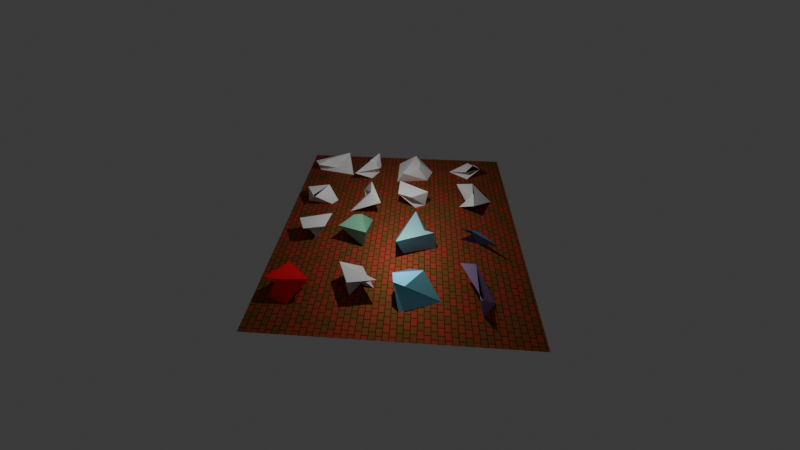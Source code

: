 # Source: layout.blend  (saved by Blender 4.0.36; exported with 4.5.12 LTS)
import bpy
from mathutils import Matrix  # noqa: F401  (used for matrix-valued properties, if any)

bpy.ops.wm.read_factory_settings(use_empty=True)
scene = bpy.context.scene
scene.name = 'Scene'

# ---- collections
col_static_collection = bpy.data.collections.new('Static_Collection'); scene.collection.children.link(col_static_collection)
col_created_collection = bpy.data.collections.new('Created_Collection'); scene.collection.children.link(col_created_collection)

# ---- materials (node trees are filled in below, after node groups)
mat_anothermaterial = bpy.data.materials.new('AnotherMaterial')
mat_anothermaterial.use_transparent_shadow = False
mat_anothermaterial.diffuse_color = (0.8, 0.006157, 0.01018, 1.0)
mat_material_009 = bpy.data.materials.new('Material.009')
mat_material_009.use_transparent_shadow = False
mat_material_002 = bpy.data.materials.new('Material.002')
mat_material_002.use_transparent_shadow = False
mat_material_004 = bpy.data.materials.new('Material.004')
mat_material_004.use_transparent_shadow = False
mat_material_005 = bpy.data.materials.new('Material.005')
mat_material_005.use_transparent_shadow = False
mat_material_006 = bpy.data.materials.new('Material.006')
mat_material_006.use_transparent_shadow = False
mat_material_010 = bpy.data.materials.new('Material.010')
mat_material_010.use_transparent_shadow = False
mat_material_011 = bpy.data.materials.new('Material.011')
mat_material_011.use_transparent_shadow = False
mat_material_012 = bpy.data.materials.new('Material.012')
mat_material_012.use_transparent_shadow = False
mat_material_013 = bpy.data.materials.new('Material.013')
mat_material_013.use_transparent_shadow = False
mat_material_014 = bpy.data.materials.new('Material.014')
mat_material_014.use_transparent_shadow = False
mat_material_015 = bpy.data.materials.new('Material.015')
mat_material_015.use_transparent_shadow = False
mat_material_016 = bpy.data.materials.new('Material.016')
mat_material_016.use_transparent_shadow = False
mat_material_017 = bpy.data.materials.new('Material.017')
mat_material_017.use_transparent_shadow = False
mat_material_red_003 = bpy.data.materials.new('Material_red.003')
mat_material_red_003.use_transparent_shadow = False
mat_material_019 = bpy.data.materials.new('Material.019')
mat_material_019.use_transparent_shadow = False
mat_material_020 = bpy.data.materials.new('Material.020')
mat_material_020.use_transparent_shadow = False
mat_material_021 = bpy.data.materials.new('Material.021')
mat_material_021.use_transparent_shadow = False

# ---- material node trees
mat_material_009.use_nodes = True; mat_material_009.node_tree.nodes.clear()
_N = mat_material_009.node_tree.nodes; _L = mat_material_009.node_tree.links
n0 = _N.new('ShaderNodeOutputMaterial'); n0.name = 'Material Output'; n0.location = (300, 300)
n1 = _N.new('ShaderNodeBsdfPrincipled'); n1.name = 'Principled BSDF'; n1.location = (-121, 474)
n1.inputs[1].default_value = 0.5273
n1.inputs[2].default_value = 0.6
n1.inputs[3].default_value = 1.05
n2 = _N.new('ShaderNodeTexBrick'); n2.name = 'Brick Texture'; n2.location = (-558, 410)
n2.inputs[1].default_value = (0.503, 0.06848, 0.04518, 1.0)
n2.inputs[2].default_value = (0.1994, 0.1155, 0.02906, 1.0)
n2.inputs[4].default_value = 11.1
n2.inputs[6].default_value = 1.0
n2.inputs[8].default_value = 0.3
_L.new(n1.outputs[0], n0.inputs[0])
_L.new(n2.outputs[0], n1.inputs[0])
n0.is_active_output = True
mat_material_002.use_nodes = True; mat_material_002.node_tree.nodes.clear()
_N = mat_material_002.node_tree.nodes; _L = mat_material_002.node_tree.links
n0 = _N.new('ShaderNodeBsdfPrincipled'); n0.name = 'Principled BSDF'; n0.location = (10, 300)
n0.inputs[3].default_value = 1.45
n1 = _N.new('ShaderNodeOutputMaterial'); n1.name = 'Material Output'; n1.location = (300, 300)
n2 = _N.new('ShaderNodeBsdfDiffuse'); n2.name = 'Diffuse BSDF'; n2.location = (0, 0)
n2.inputs[0].default_value = (0.7672, 0.379, 0.488, 1.0)
n3 = _N.new('ShaderNodeBsdfAnisotropic'); n3.name = 'Glossy BSDF'; n3.location = (0, 0)
n3.inputs[0].default_value = (0.4348, 0.34, 0.3471, 1.0)
n4 = _N.new('ShaderNodeMixShader'); n4.name = 'Mix Shader'; n4.location = (0, 0)
_L.new(n0.outputs[0], n1.inputs[0])
_L.new(n2.outputs[0], n4.inputs[1])
_L.new(n3.outputs[0], n4.inputs[2])
n1.is_active_output = True
mat_material_004.use_nodes = True; mat_material_004.node_tree.nodes.clear()
_N = mat_material_004.node_tree.nodes; _L = mat_material_004.node_tree.links
n0 = _N.new('ShaderNodeBsdfPrincipled'); n0.name = 'Principled BSDF'; n0.location = (10, 300)
n0.inputs[3].default_value = 1.45
n1 = _N.new('ShaderNodeOutputMaterial'); n1.name = 'Material Output'; n1.location = (300, 300)
n2 = _N.new('ShaderNodeBsdfDiffuse'); n2.name = 'Diffuse BSDF'; n2.location = (0, 0)
n2.inputs[0].default_value = (0.6937, 0.07901, 0.09357, 1.0)
n3 = _N.new('ShaderNodeBsdfAnisotropic'); n3.name = 'Glossy BSDF'; n3.location = (0, 0)
n3.inputs[0].default_value = (0.4159, 0.6233, 0.02177, 1.0)
n4 = _N.new('ShaderNodeMixShader'); n4.name = 'Mix Shader'; n4.location = (0, 0)
_L.new(n0.outputs[0], n1.inputs[0])
_L.new(n2.outputs[0], n4.inputs[1])
_L.new(n3.outputs[0], n4.inputs[2])
n1.is_active_output = True
mat_material_005.use_nodes = True; mat_material_005.node_tree.nodes.clear()
_N = mat_material_005.node_tree.nodes; _L = mat_material_005.node_tree.links
n0 = _N.new('ShaderNodeBsdfPrincipled'); n0.name = 'Principled BSDF'; n0.location = (10, 300)
n0.inputs[3].default_value = 1.45
n1 = _N.new('ShaderNodeOutputMaterial'); n1.name = 'Material Output'; n1.location = (300, 300)
n2 = _N.new('ShaderNodeBsdfDiffuse'); n2.name = 'Diffuse BSDF'; n2.location = (0, 0)
n2.inputs[0].default_value = (0.2975, 0.05631, 0.6984, 1.0)
n3 = _N.new('ShaderNodeBsdfAnisotropic'); n3.name = 'Glossy BSDF'; n3.location = (0, 0)
n3.inputs[0].default_value = (0.4308, 0.04037, 0.7628, 1.0)
n4 = _N.new('ShaderNodeMixShader'); n4.name = 'Mix Shader'; n4.location = (0, 0)
_L.new(n0.outputs[0], n1.inputs[0])
_L.new(n2.outputs[0], n4.inputs[1])
_L.new(n3.outputs[0], n4.inputs[2])
n1.is_active_output = True
mat_material_006.use_nodes = True; mat_material_006.node_tree.nodes.clear()
_N = mat_material_006.node_tree.nodes; _L = mat_material_006.node_tree.links
n0 = _N.new('ShaderNodeBsdfPrincipled'); n0.name = 'Principled BSDF'; n0.location = (10, 300)
n0.inputs[3].default_value = 1.45
n1 = _N.new('ShaderNodeOutputMaterial'); n1.name = 'Material Output'; n1.location = (300, 300)
n2 = _N.new('ShaderNodeBsdfDiffuse'); n2.name = 'Diffuse BSDF'; n2.location = (0, 0)
n2.inputs[0].default_value = (0.8895, 0.3802, 0.1373, 1.0)
n3 = _N.new('ShaderNodeBsdfAnisotropic'); n3.name = 'Glossy BSDF'; n3.location = (0, 0)
n3.inputs[0].default_value = (0.8584, 0.9976, 0.5232, 1.0)
n4 = _N.new('ShaderNodeMixShader'); n4.name = 'Mix Shader'; n4.location = (0, 0)
_L.new(n0.outputs[0], n1.inputs[0])
_L.new(n2.outputs[0], n4.inputs[1])
_L.new(n3.outputs[0], n4.inputs[2])
n1.is_active_output = True
mat_material_010.use_nodes = True; mat_material_010.node_tree.nodes.clear()
_N = mat_material_010.node_tree.nodes; _L = mat_material_010.node_tree.links
n0 = _N.new('ShaderNodeBsdfPrincipled'); n0.name = 'Principled BSDF'; n0.location = (10, 300)
n0.inputs[3].default_value = 1.45
n1 = _N.new('ShaderNodeOutputMaterial'); n1.name = 'Material Output'; n1.location = (300, 300)
n2 = _N.new('ShaderNodeBsdfDiffuse'); n2.name = 'Diffuse BSDF'; n2.location = (0, 0)
n2.inputs[0].default_value = (0.6017, 0.6743, 0.8039, 1.0)
n3 = _N.new('ShaderNodeBsdfAnisotropic'); n3.name = 'Glossy BSDF'; n3.location = (0, 0)
n3.inputs[0].default_value = (0.4948, 0.9525, 0.5566, 1.0)
n4 = _N.new('ShaderNodeMixShader'); n4.name = 'Mix Shader'; n4.location = (0, 0)
_L.new(n0.outputs[0], n1.inputs[0])
_L.new(n2.outputs[0], n4.inputs[1])
_L.new(n3.outputs[0], n4.inputs[2])
n1.is_active_output = True
mat_material_011.use_nodes = True; mat_material_011.node_tree.nodes.clear()
_N = mat_material_011.node_tree.nodes; _L = mat_material_011.node_tree.links
n0 = _N.new('ShaderNodeBsdfPrincipled'); n0.name = 'Principled BSDF'; n0.location = (10, 300)
n0.inputs[3].default_value = 1.45
n1 = _N.new('ShaderNodeOutputMaterial'); n1.name = 'Material Output'; n1.location = (300, 300)
n2 = _N.new('ShaderNodeBsdfDiffuse'); n2.name = 'Diffuse BSDF'; n2.location = (0, 0)
n2.inputs[0].default_value = (0.7372, 0.1788, 0.4275, 1.0)
n3 = _N.new('ShaderNodeBsdfAnisotropic'); n3.name = 'Glossy BSDF'; n3.location = (0, 0)
n3.inputs[0].default_value = (0.8172, 0.9045, 0.2861, 1.0)
n4 = _N.new('ShaderNodeMixShader'); n4.name = 'Mix Shader'; n4.location = (0, 0)
_L.new(n0.outputs[0], n1.inputs[0])
_L.new(n2.outputs[0], n4.inputs[1])
_L.new(n3.outputs[0], n4.inputs[2])
n1.is_active_output = True
mat_material_012.use_nodes = True; mat_material_012.node_tree.nodes.clear()
_N = mat_material_012.node_tree.nodes; _L = mat_material_012.node_tree.links
n0 = _N.new('ShaderNodeBsdfPrincipled'); n0.name = 'Principled BSDF'; n0.location = (10, 300)
n0.inputs[3].default_value = 1.45
n1 = _N.new('ShaderNodeOutputMaterial'); n1.name = 'Material Output'; n1.location = (300, 300)
n2 = _N.new('ShaderNodeBsdfDiffuse'); n2.name = 'Diffuse BSDF'; n2.location = (0, 0)
n2.inputs[0].default_value = (0.6652, 0.777, 0.1973, 1.0)
n3 = _N.new('ShaderNodeBsdfAnisotropic'); n3.name = 'Glossy BSDF'; n3.location = (0, 0)
n3.inputs[0].default_value = (0.6278, 0.4972, 0.4915, 1.0)
n4 = _N.new('ShaderNodeMixShader'); n4.name = 'Mix Shader'; n4.location = (0, 0)
_L.new(n0.outputs[0], n1.inputs[0])
_L.new(n2.outputs[0], n4.inputs[1])
_L.new(n3.outputs[0], n4.inputs[2])
n1.is_active_output = True
mat_material_013.use_nodes = True; mat_material_013.node_tree.nodes.clear()
_N = mat_material_013.node_tree.nodes; _L = mat_material_013.node_tree.links
n0 = _N.new('ShaderNodeBsdfPrincipled'); n0.name = 'Principled BSDF'; n0.location = (10, 300)
n0.inputs[3].default_value = 1.45
n1 = _N.new('ShaderNodeOutputMaterial'); n1.name = 'Material Output'; n1.location = (300, 300)
n2 = _N.new('ShaderNodeBsdfDiffuse'); n2.name = 'Diffuse BSDF'; n2.location = (0, 0)
n2.inputs[0].default_value = (0.08395, 0.3907, 0.7417, 1.0)
n3 = _N.new('ShaderNodeBsdfAnisotropic'); n3.name = 'Glossy BSDF'; n3.location = (0, 0)
n3.inputs[0].default_value = (0.07905, 0.9774, 0.3035, 1.0)
n4 = _N.new('ShaderNodeMixShader'); n4.name = 'Mix Shader'; n4.location = (0, 0)
_L.new(n0.outputs[0], n1.inputs[0])
_L.new(n2.outputs[0], n4.inputs[1])
_L.new(n3.outputs[0], n4.inputs[2])
n1.is_active_output = True
mat_material_014.use_nodes = True; mat_material_014.node_tree.nodes.clear()
_N = mat_material_014.node_tree.nodes; _L = mat_material_014.node_tree.links
n0 = _N.new('ShaderNodeBsdfPrincipled'); n0.name = 'Principled BSDF'; n0.location = (10, 300)
n0.inputs[3].default_value = 1.45
n1 = _N.new('ShaderNodeOutputMaterial'); n1.name = 'Material Output'; n1.location = (300, 300)
n2 = _N.new('ShaderNodeBsdfDiffuse'); n2.name = 'Diffuse BSDF'; n2.location = (0, 0)
n2.inputs[0].default_value = (0.6366, 0.8919, 0.0212, 1.0)
n3 = _N.new('ShaderNodeBsdfAnisotropic'); n3.name = 'Glossy BSDF'; n3.location = (0, 0)
n3.inputs[0].default_value = (0.09742, 0.8949, 0.08799, 1.0)
n4 = _N.new('ShaderNodeMixShader'); n4.name = 'Mix Shader'; n4.location = (0, 0)
_L.new(n0.outputs[0], n1.inputs[0])
_L.new(n2.outputs[0], n4.inputs[1])
_L.new(n3.outputs[0], n4.inputs[2])
n1.is_active_output = True
mat_material_015.use_nodes = True; mat_material_015.node_tree.nodes.clear()
_N = mat_material_015.node_tree.nodes; _L = mat_material_015.node_tree.links
n0 = _N.new('ShaderNodeOutputMaterial'); n0.name = 'Material Output'; n0.location = (339, 408)
n1 = _N.new('ShaderNodeBsdfAnisotropic'); n1.name = 'Glossy BSDF'; n1.location = (-581, 325)
n1.inputs[0].default_value = (0.2074, 0.445, 0.3794, 1.0)
n2 = _N.new('ShaderNodeBsdfDiffuse'); n2.name = 'Diffuse BSDF'; n2.location = (-712, 482)
n2.inputs[0].default_value = (0.3557, 0.8057, 0.5031, 1.0)
n3 = _N.new('ShaderNodeMixShader'); n3.name = 'Mix Shader'; n3.location = (-231, 388)
_L.new(n2.outputs[0], n3.inputs[1])
_L.new(n1.outputs[0], n3.inputs[2])
_L.new(n3.outputs[0], n0.inputs[0])
n0.is_active_output = True
mat_material_016.use_nodes = True; mat_material_016.node_tree.nodes.clear()
_N = mat_material_016.node_tree.nodes; _L = mat_material_016.node_tree.links
n0 = _N.new('ShaderNodeBsdfAnisotropic'); n0.name = 'Glossy BSDF'; n0.location = (-155, -84)
n0.inputs[0].default_value = (0.3417, 0.7196, 0.5461, 1.0)
n1 = _N.new('ShaderNodeBsdfDiffuse'); n1.name = 'Diffuse BSDF'; n1.location = (-374, 233)
n1.inputs[0].default_value = (0.3413, 0.7177, 0.9984, 1.0)
n2 = _N.new('ShaderNodeOutputMaterial'); n2.name = 'Material Output'; n2.location = (481, 258)
n3 = _N.new('ShaderNodeMixShader'); n3.name = 'Mix Shader'; n3.location = (-34, 259)
_L.new(n1.outputs[0], n3.inputs[1])
_L.new(n0.outputs[0], n3.inputs[2])
_L.new(n3.outputs[0], n2.inputs[0])
n2.is_active_output = True
mat_material_017.use_nodes = True; mat_material_017.node_tree.nodes.clear()
_N = mat_material_017.node_tree.nodes; _L = mat_material_017.node_tree.links
n0 = _N.new('ShaderNodeOutputMaterial'); n0.name = 'Material Output'; n0.location = (300, 300)
n1 = _N.new('ShaderNodeBsdfAnisotropic'); n1.name = 'Glossy BSDF'; n1.location = (-936, 365)
n1.inputs[0].default_value = (0.1574, 0.3633, 0.6023, 1.0)
n2 = _N.new('ShaderNodeBsdfDiffuse'); n2.name = 'Diffuse BSDF'; n2.location = (-841, 537)
n2.inputs[0].default_value = (0.06655, 0.1176, 0.2853, 1.0)
n3 = _N.new('ShaderNodeMixShader'); n3.name = 'Mix Shader'; n3.location = (-453, 374)
_L.new(n2.outputs[0], n3.inputs[1])
_L.new(n1.outputs[0], n3.inputs[2])
_L.new(n3.outputs[0], n0.inputs[0])
n0.is_active_output = True
mat_material_red_003.use_nodes = True; mat_material_red_003.node_tree.nodes.clear()
_N = mat_material_red_003.node_tree.nodes; _L = mat_material_red_003.node_tree.links
n0 = _N.new('ShaderNodeBsdfPrincipled'); n0.name = 'Principled BSDF'; n0.location = (10, 300)
n0.inputs[0].default_value = (1.0, 0.0, 0.0, 1.0)
n0.inputs[2].default_value = 0.167
n0.inputs[3].default_value = 1.45
n1 = _N.new('ShaderNodeOutputMaterial'); n1.name = 'Material Output'; n1.location = (300, 300)
_L.new(n0.outputs[0], n1.inputs[0])
n1.is_active_output = True
mat_material_019.use_nodes = True; mat_material_019.node_tree.nodes.clear()
_N = mat_material_019.node_tree.nodes; _L = mat_material_019.node_tree.links
n0 = _N.new('ShaderNodeBsdfPrincipled'); n0.name = 'Principled BSDF'; n0.location = (10, 300)
n0.inputs[3].default_value = 1.45
n1 = _N.new('ShaderNodeOutputMaterial'); n1.name = 'Material Output'; n1.location = (300, 300)
n2 = _N.new('ShaderNodeBsdfDiffuse'); n2.name = 'Diffuse BSDF'; n2.location = (0, 0)
n2.inputs[0].default_value = (0.6165, 0.08021, 0.3369, 1.0)
n3 = _N.new('ShaderNodeBsdfAnisotropic'); n3.name = 'Glossy BSDF'; n3.location = (0, 0)
n3.inputs[0].default_value = (0.8438, 0.1082, 0.7139, 1.0)
n4 = _N.new('ShaderNodeMixShader'); n4.name = 'Mix Shader'; n4.location = (0, 0)
_L.new(n0.outputs[0], n1.inputs[0])
_L.new(n2.outputs[0], n4.inputs[1])
_L.new(n3.outputs[0], n4.inputs[2])
n1.is_active_output = True
mat_material_020.use_nodes = True; mat_material_020.node_tree.nodes.clear()
_N = mat_material_020.node_tree.nodes; _L = mat_material_020.node_tree.links
n0 = _N.new('ShaderNodeOutputMaterial'); n0.name = 'Material Output'; n0.location = (300, 300)
n1 = _N.new('ShaderNodeBsdfDiffuse'); n1.name = 'Diffuse BSDF'; n1.location = (0, 0)
n1.inputs[0].default_value = (0.3747, 0.8143, 0.8342, 1.0)
n2 = _N.new('ShaderNodeMixShader'); n2.name = 'Mix Shader'; n2.location = (-507, 334)
n3 = _N.new('ShaderNodeBsdfAnisotropic'); n3.name = 'Glossy BSDF'; n3.location = (-712, 192)
n3.inputs[0].default_value = (0.1426, 0.6519, 0.993, 1.0)
_L.new(n1.outputs[0], n2.inputs[1])
_L.new(n3.outputs[0], n2.inputs[2])
_L.new(n2.outputs[0], n0.inputs[0])
n0.is_active_output = True
mat_material_021.use_nodes = True; mat_material_021.node_tree.nodes.clear()
_N = mat_material_021.node_tree.nodes; _L = mat_material_021.node_tree.links
n0 = _N.new('ShaderNodeOutputMaterial'); n0.name = 'Material Output'; n0.location = (-13, 428)
n1 = _N.new('ShaderNodeBsdfAnisotropic'); n1.name = 'Glossy BSDF'; n1.location = (-913, 228)
n1.inputs[0].default_value = (0.737, 0.532, 0.1779, 1.0)
n2 = _N.new('ShaderNodeMixShader'); n2.name = 'Mix Shader'; n2.location = (-586, 498)
n3 = _N.new('ShaderNodeBsdfDiffuse'); n3.name = 'Diffuse BSDF'; n3.location = (-965, 437)
n3.inputs[0].default_value = (0.1872, 0.1097, 0.7046, 1.0)
_L.new(n3.outputs[0], n2.inputs[1])
_L.new(n1.outputs[0], n2.inputs[2])
_L.new(n2.outputs[0], n0.inputs[0])
n0.is_active_output = True

# ---- world
world_world = bpy.data.worlds.new('World'); scene.world = world_world
world_world.use_nodes = True; world_world.node_tree.nodes.clear()
_N = world_world.node_tree.nodes; _L = world_world.node_tree.links
n0 = _N.new('ShaderNodeOutputWorld'); n0.name = 'World Output'; n0.location = (300, 300)
n1 = _N.new('ShaderNodeBackground'); n1.name = 'Background'; n1.location = (10, 300)
n1.inputs[0].default_value = (0.05088, 0.05088, 0.05088, 1.0)
_L.new(n1.outputs[0], n0.inputs[0])
n0.is_active_output = True
world_world.color = (0.05088, 0.05088, 0.05088)
world_world.use_sun_shadow = False
world_world.sun_shadow_jitter_overblur = 0.0

# ---- cameras
cam_camera = bpy.data.cameras.new('camera')
cam_camera.lens = 12.6
cam_camera.lens_unit = 'FOV'

# ---- lights
light_light = bpy.data.lights.new('light', 'POINT')
light_light.transmission_factor = 0.0
light_light.use_soft_falloff = False
light_light.energy = 8000.0
light_light.shadow_maximum_resolution = 0.006
light_light.use_absolute_resolution = True

# ---- meshes
me_plane_001 = bpy.data.meshes.new('Plane.001')
me_plane_001.from_pydata([(-20.0, -20.0, 0.0), (20.0, -20.0, 0.0), (-20.0, 20.0, 0.0), (20.0, 20.0, 0.0)], [], [(0, 1, 3, 2)])
me_plane_001.polygons.foreach_set('material_index', [2])
_uv = me_plane_001.uv_layers.new(name='UVMap')
_uv.uv.foreach_set('vector', [0.0, 0.0, 1.0, 0.0, 1.0, 1.0, 0.0, 1.0])
me_plane_001.materials.append(mat_anothermaterial)
me_plane_001.materials.append(None)
me_plane_001.materials.append(mat_material_009)
me_plane_001.update()
me_cube = bpy.data.meshes.new('Cube')
me_cube.from_pydata([(-0.2767, -3.588, -1.5), (0.4978, -3.811, 1.5), (1.186, 4.409, -1.5), (-3.041, 3.169, 1.5), (-0.5861, -1.711, -1.5), (1.953, -2.773, 1.5), (-0.9042, 1.491, -1.5), (0.01674, -1.338, 1.5)], [], [(0, 1, 3, 2), (2, 3, 7, 6), (6, 7, 5, 4), (4, 5, 1, 0), (2, 6, 4, 0), (7, 3, 1, 5)])
_uv = me_cube.uv_layers.new(name='UVMap')
_uv.uv.foreach_set('vector', [0.375, 0.0, 0.625, 0.0, 0.625, 0.25, 0.375, 0.25, 0.375, 0.25, 0.625, 0.25, 0.625, 0.5, 0.375, 0.5, 0.375, 0.5, 0.625, 0.5, 0.625, 0.75, 0.375, 0.75, 0.375, 0.75, 0.625, 0.75, 0.625, 1.0, 0.375, 1.0, 0.125, 0.5, 0.375, 0.5, 0.375, 0.75, 0.125, 0.75, 0.625, 0.5, 0.875, 0.5, 0.875, 0.75, 0.625, 0.75])
me_cube.materials.append(mat_material_002)
me_cube.update()
me_cube_001 = bpy.data.meshes.new('Cube.001')
me_cube_001.from_pydata([(-2.268, 1.448, -1.5), (-3.363, 1.063, 1.5), (-2.628, 0.1836, -1.5), (-0.276, -0.833, 1.5), (2.175, -0.1762, -1.5), (4.447, -3.336, 1.5), (-0.3183, 1.264, -1.5), (2.358, 1.693, 1.5)], [], [(0, 1, 3, 2), (2, 3, 7, 6), (6, 7, 5, 4), (4, 5, 1, 0), (2, 6, 4, 0), (7, 3, 1, 5)])
_uv = me_cube_001.uv_layers.new(name='UVMap')
_uv.uv.foreach_set('vector', [0.375, 0.0, 0.625, 0.0, 0.625, 0.25, 0.375, 0.25, 0.375, 0.25, 0.625, 0.25, 0.625, 0.5, 0.375, 0.5, 0.375, 0.5, 0.625, 0.5, 0.625, 0.75, 0.375, 0.75, 0.375, 0.75, 0.625, 0.75, 0.625, 1.0, 0.375, 1.0, 0.125, 0.5, 0.375, 0.5, 0.375, 0.75, 0.125, 0.75, 0.625, 0.5, 0.875, 0.5, 0.875, 0.75, 0.625, 0.75])
me_cube_001.materials.append(mat_material_004)
me_cube_001.update()
me_cube_002 = bpy.data.meshes.new('Cube.002')
me_cube_002.from_pydata([(-3.73, -4.306, -1.5), (-2.781, -0.4604, 1.5), (-0.9786, 3.475, -1.5), (-0.08185, 0.4556, 1.5), (3.053, -4.406, -1.5), (3.824, -3.121, 1.5), (2.181, 2.207, -1.5), (2.12, 0.246, 1.5)], [], [(0, 1, 3, 2), (2, 3, 7, 6), (6, 7, 5, 4), (4, 5, 1, 0), (2, 6, 4, 0), (7, 3, 1, 5)])
_uv = me_cube_002.uv_layers.new(name='UVMap')
_uv.uv.foreach_set('vector', [0.375, 0.0, 0.625, 0.0, 0.625, 0.25, 0.375, 0.25, 0.375, 0.25, 0.625, 0.25, 0.625, 0.5, 0.375, 0.5, 0.375, 0.5, 0.625, 0.5, 0.625, 0.75, 0.375, 0.75, 0.375, 0.75, 0.625, 0.75, 0.625, 1.0, 0.375, 1.0, 0.125, 0.5, 0.375, 0.5, 0.375, 0.75, 0.125, 0.75, 0.625, 0.5, 0.875, 0.5, 0.875, 0.75, 0.625, 0.75])
me_cube_002.materials.append(mat_material_005)
me_cube_002.update()
me_cube_003 = bpy.data.meshes.new('Cube.003')
me_cube_003.from_pydata([(-1.321, -3.712, -1.5), (-0.6842, -0.03575, 1.5), (1.215, 0.1411, -1.5), (1.281, 2.415, 1.5), (-0.9554, -1.823, -1.5), (2.568, -0.7993, 1.5), (-0.8192, 1.004, -1.5), (-0.1059, 1.228, 1.5)], [], [(0, 1, 3, 2), (2, 3, 7, 6), (6, 7, 5, 4), (4, 5, 1, 0), (2, 6, 4, 0), (7, 3, 1, 5)])
_uv = me_cube_003.uv_layers.new(name='UVMap')
_uv.uv.foreach_set('vector', [0.375, 0.0, 0.625, 0.0, 0.625, 0.25, 0.375, 0.25, 0.375, 0.25, 0.625, 0.25, 0.625, 0.5, 0.375, 0.5, 0.375, 0.5, 0.625, 0.5, 0.625, 0.75, 0.375, 0.75, 0.375, 0.75, 0.625, 0.75, 0.625, 1.0, 0.375, 1.0, 0.125, 0.5, 0.375, 0.5, 0.375, 0.75, 0.125, 0.75, 0.625, 0.5, 0.875, 0.5, 0.875, 0.75, 0.625, 0.75])
me_cube_003.materials.append(mat_material_006)
me_cube_003.update()
me_cube_004 = bpy.data.meshes.new('Cube.004')
me_cube_004.from_pydata([(-3.653, -2.134, -1.5), (0.4057, -3.038, 1.5), (0.814, 2.698, -1.5), (-0.5098, 1.048, 1.5), (1.527, -3.284, -1.5), (3.436, -0.9882, 1.5), (2.041, 1.685, -1.5), (2.997, -1.427, 1.5)], [], [(0, 1, 3, 2), (2, 3, 7, 6), (6, 7, 5, 4), (4, 5, 1, 0), (2, 6, 4, 0), (7, 3, 1, 5)])
_uv = me_cube_004.uv_layers.new(name='UVMap')
_uv.uv.foreach_set('vector', [0.375, 0.0, 0.625, 0.0, 0.625, 0.25, 0.375, 0.25, 0.375, 0.25, 0.625, 0.25, 0.625, 0.5, 0.375, 0.5, 0.375, 0.5, 0.625, 0.5, 0.625, 0.75, 0.375, 0.75, 0.375, 0.75, 0.625, 0.75, 0.625, 1.0, 0.375, 1.0, 0.125, 0.5, 0.375, 0.5, 0.375, 0.75, 0.125, 0.75, 0.625, 0.5, 0.875, 0.5, 0.875, 0.75, 0.625, 0.75])
me_cube_004.materials.append(mat_material_010)
me_cube_004.update()
me_cube_005 = bpy.data.meshes.new('Cube.005')
me_cube_005.from_pydata([(-4.093, 0.66, -1.5), (1.211, 0.862, 1.5), (-2.889, -1.359, -1.5), (-2.122, 0.5544, 1.5), (3.978, -3.267, -1.5), (1.509, 0.9346, 1.5), (1.739, -0.3924, -1.5), (4.198, 3.125, 1.5)], [], [(0, 1, 3, 2), (2, 3, 7, 6), (6, 7, 5, 4), (4, 5, 1, 0), (2, 6, 4, 0), (7, 3, 1, 5)])
_uv = me_cube_005.uv_layers.new(name='UVMap')
_uv.uv.foreach_set('vector', [0.375, 0.0, 0.625, 0.0, 0.625, 0.25, 0.375, 0.25, 0.375, 0.25, 0.625, 0.25, 0.625, 0.5, 0.375, 0.5, 0.375, 0.5, 0.625, 0.5, 0.625, 0.75, 0.375, 0.75, 0.375, 0.75, 0.625, 0.75, 0.625, 1.0, 0.375, 1.0, 0.125, 0.5, 0.375, 0.5, 0.375, 0.75, 0.125, 0.75, 0.625, 0.5, 0.875, 0.5, 0.875, 0.75, 0.625, 0.75])
me_cube_005.materials.append(mat_material_011)
me_cube_005.update()
me_cube_006 = bpy.data.meshes.new('Cube.006')
me_cube_006.from_pydata([(-3.449, -2.995, -1.5), (-2.586, -3.546, 1.5), (1.279, -1.029, -1.5), (0.453, 2.195, 1.5), (2.048, -0.2326, -1.5), (1.383, -3.73, 1.5), (1.197, 1.788, -1.5), (2.298, -1.076, 1.5)], [], [(0, 1, 3, 2), (2, 3, 7, 6), (6, 7, 5, 4), (4, 5, 1, 0), (2, 6, 4, 0), (7, 3, 1, 5)])
_uv = me_cube_006.uv_layers.new(name='UVMap')
_uv.uv.foreach_set('vector', [0.375, 0.0, 0.625, 0.0, 0.625, 0.25, 0.375, 0.25, 0.375, 0.25, 0.625, 0.25, 0.625, 0.5, 0.375, 0.5, 0.375, 0.5, 0.625, 0.5, 0.625, 0.75, 0.375, 0.75, 0.375, 0.75, 0.625, 0.75, 0.625, 1.0, 0.375, 1.0, 0.125, 0.5, 0.375, 0.5, 0.375, 0.75, 0.125, 0.75, 0.625, 0.5, 0.875, 0.5, 0.875, 0.75, 0.625, 0.75])
me_cube_006.materials.append(mat_material_012)
me_cube_006.update()
me_cube_007 = bpy.data.meshes.new('Cube.007')
me_cube_007.from_pydata([(0.2583, -0.5259, -1.5), (-2.275, -3.01, 1.5), (-1.027, -0.8417, -1.5), (-2.595, 0.2327, 1.5), (1.308, -2.309, -1.5), (0.6006, 0.1876, 1.5), (-0.6562, 4.342, -1.5), (4.02, -0.2023, 1.5)], [], [(0, 1, 3, 2), (2, 3, 7, 6), (6, 7, 5, 4), (4, 5, 1, 0), (2, 6, 4, 0), (7, 3, 1, 5)])
_uv = me_cube_007.uv_layers.new(name='UVMap')
_uv.uv.foreach_set('vector', [0.375, 0.0, 0.625, 0.0, 0.625, 0.25, 0.375, 0.25, 0.375, 0.25, 0.625, 0.25, 0.625, 0.5, 0.375, 0.5, 0.375, 0.5, 0.625, 0.5, 0.625, 0.75, 0.375, 0.75, 0.375, 0.75, 0.625, 0.75, 0.625, 1.0, 0.375, 1.0, 0.125, 0.5, 0.375, 0.5, 0.375, 0.75, 0.125, 0.75, 0.625, 0.5, 0.875, 0.5, 0.875, 0.75, 0.625, 0.75])
me_cube_007.materials.append(mat_material_013)
me_cube_007.update()
me_cube_008 = bpy.data.meshes.new('Cube.008')
me_cube_008.from_pydata([(-0.3442, 1.182, -1.5), (-0.9, -2.155, 1.5), (1.081, 0.8163, -1.5), (-2.488, 3.509, 1.5), (-0.3936, 0.7292, -1.5), (1.6, -0.7819, 1.5), (2.435, 0.3471, -1.5), (0.8567, 2.897, 1.5)], [], [(0, 1, 3, 2), (2, 3, 7, 6), (6, 7, 5, 4), (4, 5, 1, 0), (2, 6, 4, 0), (7, 3, 1, 5)])
_uv = me_cube_008.uv_layers.new(name='UVMap')
_uv.uv.foreach_set('vector', [0.375, 0.0, 0.625, 0.0, 0.625, 0.25, 0.375, 0.25, 0.375, 0.25, 0.625, 0.25, 0.625, 0.5, 0.375, 0.5, 0.375, 0.5, 0.625, 0.5, 0.625, 0.75, 0.375, 0.75, 0.375, 0.75, 0.625, 0.75, 0.625, 1.0, 0.375, 1.0, 0.125, 0.5, 0.375, 0.5, 0.375, 0.75, 0.125, 0.75, 0.625, 0.5, 0.875, 0.5, 0.875, 0.75, 0.625, 0.75])
me_cube_008.materials.append(mat_material_014)
me_cube_008.update()
me_cube_009 = bpy.data.meshes.new('Cube.009')
me_cube_009.from_pydata([(-4.202, 0.3042, -1.5), (-2.359, -1.419, 1.5), (-4.088, 1.625, -1.5), (-2.628, -0.05265, 1.5), (0.008567, -2.019, -1.5), (0.483, -3.68, 1.5), (2.486, 0.6313, -1.5), (1.831, 1.418, 1.5)], [], [(0, 1, 3, 2), (2, 3, 7, 6), (6, 7, 5, 4), (4, 5, 1, 0), (2, 6, 4, 0), (7, 3, 1, 5)])
_uv = me_cube_009.uv_layers.new(name='UVMap')
_uv.uv.foreach_set('vector', [0.375, 0.0, 0.625, 0.0, 0.625, 0.25, 0.375, 0.25, 0.375, 0.25, 0.625, 0.25, 0.625, 0.5, 0.375, 0.5, 0.375, 0.5, 0.625, 0.5, 0.625, 0.75, 0.375, 0.75, 0.375, 0.75, 0.625, 0.75, 0.625, 1.0, 0.375, 1.0, 0.125, 0.5, 0.375, 0.5, 0.375, 0.75, 0.125, 0.75, 0.625, 0.5, 0.875, 0.5, 0.875, 0.75, 0.625, 0.75])
me_cube_009.materials.append(mat_material_015)
me_cube_009.update()
me_cube_010 = bpy.data.meshes.new('Cube.010')
me_cube_010.from_pydata([(0.4804, -3.538, -1.5), (-3.925, -0.109, 1.5), (-1.867, 2.042, -1.5), (0.7103, 1.469, 1.5), (3.693, -1.986, -1.5), (3.494, -3.283, 1.5), (2.122, 3.833, -1.5), (1.126, 3.16, 1.5)], [], [(0, 1, 3, 2), (2, 3, 7, 6), (6, 7, 5, 4), (4, 5, 1, 0), (2, 6, 4, 0), (7, 3, 1, 5)])
_uv = me_cube_010.uv_layers.new(name='UVMap')
_uv.uv.foreach_set('vector', [0.375, 0.0, 0.625, 0.0, 0.625, 0.25, 0.375, 0.25, 0.375, 0.25, 0.625, 0.25, 0.625, 0.5, 0.375, 0.5, 0.375, 0.5, 0.625, 0.5, 0.625, 0.75, 0.375, 0.75, 0.375, 0.75, 0.625, 0.75, 0.625, 1.0, 0.375, 1.0, 0.125, 0.5, 0.375, 0.5, 0.375, 0.75, 0.125, 0.75, 0.625, 0.5, 0.875, 0.5, 0.875, 0.75, 0.625, 0.75])
me_cube_010.materials.append(mat_material_016)
me_cube_010.update()
me_cube_011 = bpy.data.meshes.new('Cube.011')
me_cube_011.from_pydata([(-1.273, -0.185, -1.5), (-0.2055, -3.271, 1.5), (-1.99, 1.182, -1.5), (0.2253, -1.372, 1.5), (-0.1319, -2.821, -1.5), (0.4599, -0.1637, 1.5), (0.6832, 0.3718, -1.5), (3.457, 2.925, 1.5)], [], [(0, 1, 3, 2), (2, 3, 7, 6), (6, 7, 5, 4), (4, 5, 1, 0), (2, 6, 4, 0), (7, 3, 1, 5)])
_uv = me_cube_011.uv_layers.new(name='UVMap')
_uv.uv.foreach_set('vector', [0.375, 0.0, 0.625, 0.0, 0.625, 0.25, 0.375, 0.25, 0.375, 0.25, 0.625, 0.25, 0.625, 0.5, 0.375, 0.5, 0.375, 0.5, 0.625, 0.5, 0.625, 0.75, 0.375, 0.75, 0.375, 0.75, 0.625, 0.75, 0.625, 1.0, 0.375, 1.0, 0.125, 0.5, 0.375, 0.5, 0.375, 0.75, 0.125, 0.75, 0.625, 0.5, 0.875, 0.5, 0.875, 0.75, 0.625, 0.75])
me_cube_011.materials.append(mat_material_017)
me_cube_011.update()
me_cube_012 = bpy.data.meshes.new('Cube.012')
me_cube_012.from_pydata([(0.4961, 1.33, -1.5), (0.6085, -3.771, 1.5), (-0.7696, 0.2157, -1.5), (-2.374, -0.9114, 1.5), (2.507, -3.472, -1.5), (0.9263, -1.939, 1.5), (3.505, -0.2782, -1.5), (0.5463, 3.053, 1.5)], [], [(0, 1, 3, 2), (2, 3, 7, 6), (6, 7, 5, 4), (4, 5, 1, 0), (2, 6, 4, 0), (7, 3, 1, 5)])
_uv = me_cube_012.uv_layers.new(name='UVMap')
_uv.uv.foreach_set('vector', [0.375, 0.0, 0.625, 0.0, 0.625, 0.25, 0.375, 0.25, 0.375, 0.25, 0.625, 0.25, 0.625, 0.5, 0.375, 0.5, 0.375, 0.5, 0.625, 0.5, 0.625, 0.75, 0.375, 0.75, 0.375, 0.75, 0.625, 0.75, 0.625, 1.0, 0.375, 1.0, 0.125, 0.5, 0.375, 0.5, 0.375, 0.75, 0.125, 0.75, 0.625, 0.5, 0.875, 0.5, 0.875, 0.75, 0.625, 0.75])
me_cube_012.materials.append(mat_material_red_003)
me_cube_012.update()
me_cube_013 = bpy.data.meshes.new('Cube.013')
me_cube_013.from_pydata([(-4.179, 1.268, -1.5), (-2.892, -1.93, 1.5), (-0.1014, 3.773, -1.5), (-2.514, -1.402, 1.5), (1.364, -0.02297, -1.5), (0.8084, -0.06644, 1.5), (-0.8929, 1.544, -1.5), (0.07583, 4.378, 1.5)], [], [(0, 1, 3, 2), (2, 3, 7, 6), (6, 7, 5, 4), (4, 5, 1, 0), (2, 6, 4, 0), (7, 3, 1, 5)])
_uv = me_cube_013.uv_layers.new(name='UVMap')
_uv.uv.foreach_set('vector', [0.375, 0.0, 0.625, 0.0, 0.625, 0.25, 0.375, 0.25, 0.375, 0.25, 0.625, 0.25, 0.625, 0.5, 0.375, 0.5, 0.375, 0.5, 0.625, 0.5, 0.625, 0.75, 0.375, 0.75, 0.375, 0.75, 0.625, 0.75, 0.625, 1.0, 0.375, 1.0, 0.125, 0.5, 0.375, 0.5, 0.375, 0.75, 0.125, 0.75, 0.625, 0.5, 0.875, 0.5, 0.875, 0.75, 0.625, 0.75])
me_cube_013.materials.append(mat_material_019)
me_cube_013.update()
me_cube_014 = bpy.data.meshes.new('Cube.014')
me_cube_014.from_pydata([(-0.8576, -0.2825, -1.5), (-1.373, -3.361, 1.5), (-4.189, -0.7292, -1.5), (-2.078, 1.425, 1.5), (3.703, -2.066, -1.5), (0.2944, -3.12, 1.5), (1.503, 4.37, -1.5), (0.9025, -1.35, 1.5)], [], [(0, 1, 3, 2), (2, 3, 7, 6), (6, 7, 5, 4), (4, 5, 1, 0), (2, 6, 4, 0), (7, 3, 1, 5)])
_uv = me_cube_014.uv_layers.new(name='UVMap')
_uv.uv.foreach_set('vector', [0.375, 0.0, 0.625, 0.0, 0.625, 0.25, 0.375, 0.25, 0.375, 0.25, 0.625, 0.25, 0.625, 0.5, 0.375, 0.5, 0.375, 0.5, 0.625, 0.5, 0.625, 0.75, 0.375, 0.75, 0.375, 0.75, 0.625, 0.75, 0.625, 1.0, 0.375, 1.0, 0.125, 0.5, 0.375, 0.5, 0.375, 0.75, 0.125, 0.75, 0.625, 0.5, 0.875, 0.5, 0.875, 0.75, 0.625, 0.75])
me_cube_014.materials.append(mat_material_020)
me_cube_014.update()
me_cube_015 = bpy.data.meshes.new('Cube.015')
me_cube_015.from_pydata([(-2.371, -0.2934, -1.5), (-3.811, -3.75, 1.5), (1.231, 1.791, -1.5), (-3.757, -1.272, 1.5), (-0.4691, 1.295, -1.5), (2.549, -0.9449, 1.5), (3.605, -0.4425, -1.5), (2.4, -1.399, 1.5)], [], [(0, 1, 3, 2), (2, 3, 7, 6), (6, 7, 5, 4), (4, 5, 1, 0), (2, 6, 4, 0), (7, 3, 1, 5)])
_uv = me_cube_015.uv_layers.new(name='UVMap')
_uv.uv.foreach_set('vector', [0.375, 0.0, 0.625, 0.0, 0.625, 0.25, 0.375, 0.25, 0.375, 0.25, 0.625, 0.25, 0.625, 0.5, 0.375, 0.5, 0.375, 0.5, 0.625, 0.5, 0.625, 0.75, 0.375, 0.75, 0.375, 0.75, 0.625, 0.75, 0.625, 1.0, 0.375, 1.0, 0.125, 0.5, 0.375, 0.5, 0.375, 0.75, 0.125, 0.75, 0.625, 0.5, 0.875, 0.5, 0.875, 0.75, 0.625, 0.75])
me_cube_015.materials.append(mat_material_021)
me_cube_015.update()

# ---- objects
ob_plane = bpy.data.objects.new('Plane', me_plane_001)
ob_cube_0_0 = bpy.data.objects.new('Cube_0-0', me_cube)
ob_cube_0_1 = bpy.data.objects.new('Cube_0-1', me_cube_001)
ob_cube_0_2 = bpy.data.objects.new('Cube_0-2', me_cube_002)
ob_cube_0_3 = bpy.data.objects.new('Cube_0-3', me_cube_003)
ob_cube_1_0 = bpy.data.objects.new('Cube_1-0', me_cube_004)
ob_cube_1_1 = bpy.data.objects.new('Cube_1-1', me_cube_005)
ob_cube_1_2 = bpy.data.objects.new('Cube_1-2', me_cube_006)
ob_cube_1_3 = bpy.data.objects.new('Cube_1-3', me_cube_007)
ob_cube_2_0 = bpy.data.objects.new('Cube_2-0', me_cube_008)
ob_cube_2_1 = bpy.data.objects.new('Cube_2-1', me_cube_009)
ob_cube_2_2 = bpy.data.objects.new('Cube_2-2', me_cube_010)
ob_cube_2_3 = bpy.data.objects.new('Cube_2-3', me_cube_011)
ob_cube_3_0 = bpy.data.objects.new('Cube_3-0', me_cube_012)
ob_cube_3_1 = bpy.data.objects.new('Cube_3-1', me_cube_013)
ob_cube_3_2 = bpy.data.objects.new('Cube_3-2', me_cube_014)
ob_cube_3_3 = bpy.data.objects.new('Cube_3-3', me_cube_015)
ob_light = bpy.data.objects.new('light', light_light)
ob_camera = bpy.data.objects.new('camera', cam_camera)

# ---- transforms, parenting, visibility, modifiers, constraints
ob_plane.location = (0.0, 0.0, 0.0)
ob_plane.scale = (1.1, 1.1, 1.0)
ob_cube_0_0.location = (-16.0, -16.0, 1.5)
ob_cube_0_1.location = (-16.0, -7.0, 1.5)
ob_cube_0_2.location = (-16.0, 3.0, 1.5)
ob_cube_0_3.location = (-16.0, 14.0, 1.5)
ob_cube_1_0.location = (-7.0, -16.0, 1.5)
ob_cube_1_1.location = (-7.0, -7.0, 1.5)
ob_cube_1_2.location = (-7.0, 3.0, 1.5)
ob_cube_1_3.location = (-7.0, 14.0, 1.5)
ob_cube_2_0.location = (3.0, -16.0, 1.5)
ob_cube_2_1.location = (3.0, -7.0, 1.5)
ob_cube_2_2.location = (3.0, 3.0, 1.5)
ob_cube_2_3.location = (3.0, 14.0, 1.5)
ob_cube_3_0.location = (14.0, -16.0, 1.5)
ob_cube_3_1.location = (14.0, -7.0, 1.5)
ob_cube_3_2.location = (14.0, 3.0, 1.5)
ob_cube_3_3.location = (14.0, 14.0, 1.5)
ob_light.location = (0.0, 0.0, 20.0)
ob_camera.location = (35.98, 2.321, 40.0)
_c = ob_camera.constraints.new('TRACK_TO'); _c.name = 'Track To'
_c.target = ob_plane

# ---- collection membership
col_static_collection.objects.link(ob_plane)
col_created_collection.objects.link(ob_cube_0_0)
col_created_collection.objects.link(ob_cube_0_1)
col_created_collection.objects.link(ob_cube_0_2)
col_created_collection.objects.link(ob_cube_0_3)
col_created_collection.objects.link(ob_cube_1_0)
col_created_collection.objects.link(ob_cube_1_1)
col_created_collection.objects.link(ob_cube_1_2)
col_created_collection.objects.link(ob_cube_1_3)
col_created_collection.objects.link(ob_cube_2_0)
col_created_collection.objects.link(ob_cube_2_1)
col_created_collection.objects.link(ob_cube_2_2)
col_created_collection.objects.link(ob_cube_2_3)
col_created_collection.objects.link(ob_cube_3_0)
col_created_collection.objects.link(ob_cube_3_1)
col_created_collection.objects.link(ob_cube_3_2)
col_created_collection.objects.link(ob_cube_3_3)
col_created_collection.objects.link(ob_light)
col_created_collection.objects.link(ob_camera)

# ---- scene / render settings (as saved in the file)
scene.camera = ob_camera
scene.frame_start = 1; scene.frame_end = 250; scene.frame_set(0)
scene.render.engine = 'BLENDER_EEVEE_NEXT'
scene.cycles.sampling_pattern = 'TABULATED_SOBOL'
bpy.context.view_layer.update()
